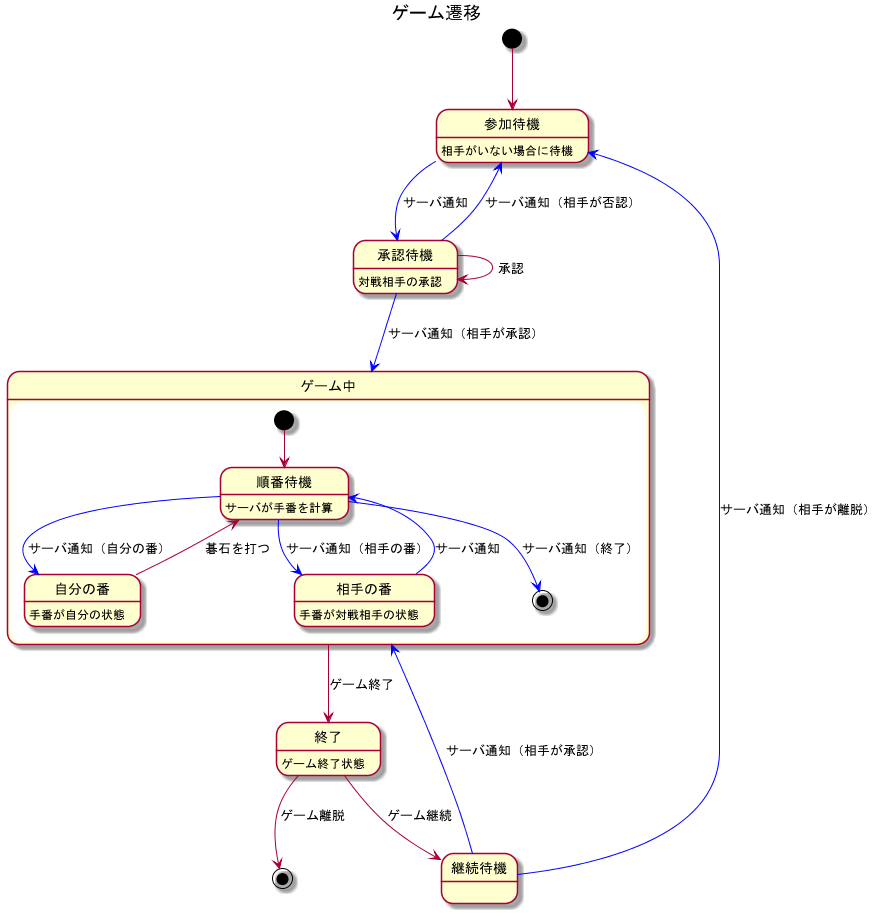

The diagram above was rendered by PlantUML. Its source (embedded in the PNG):
@startuml ゲーム遷移

title ゲーム遷移

[*] --> 参加待機

参加待機 : 相手がいない場合に待機
参加待機 -[#blue]-> 承認待機 : サーバ通知

承認待機 : 対戦相手の承認
承認待機 --> 承認待機 : 承認
承認待機 -[#blue]-> ゲーム中 : サーバ通知（相手が承認）
承認待機 -[#blue]-> 参加待機 : サーバ通知（相手が否認）

state ゲーム中 {
  [*] --> 順番待機
  順番待機 : サーバが手番を計算
  順番待機 -[#blue]-> 自分の番 : サーバ通知（自分の番）
  順番待機 -[#blue]-> 相手の番 : サーバ通知（相手の番）
  順番待機 -[#blue]-> [*] : サーバ通知（終了）

  自分の番 : 手番が自分の状態
  自分の番 --> 順番待機 : 碁石を打つ

  相手の番 : 手番が対戦相手の状態
  相手の番 -[#blue]-> 順番待機 : サーバ通知
}
ゲーム中 --> 終了 : ゲーム終了

終了 : ゲーム終了状態
終了 --> 継続待機 : ゲーム継続
終了 --> [*] : ゲーム離脱

継続待機 -[#blue]-> 参加待機 : サーバ通知（相手が離脱）
継続待機 -[#blue]-> ゲーム中 : サーバ通知（相手が承認）

@enduml